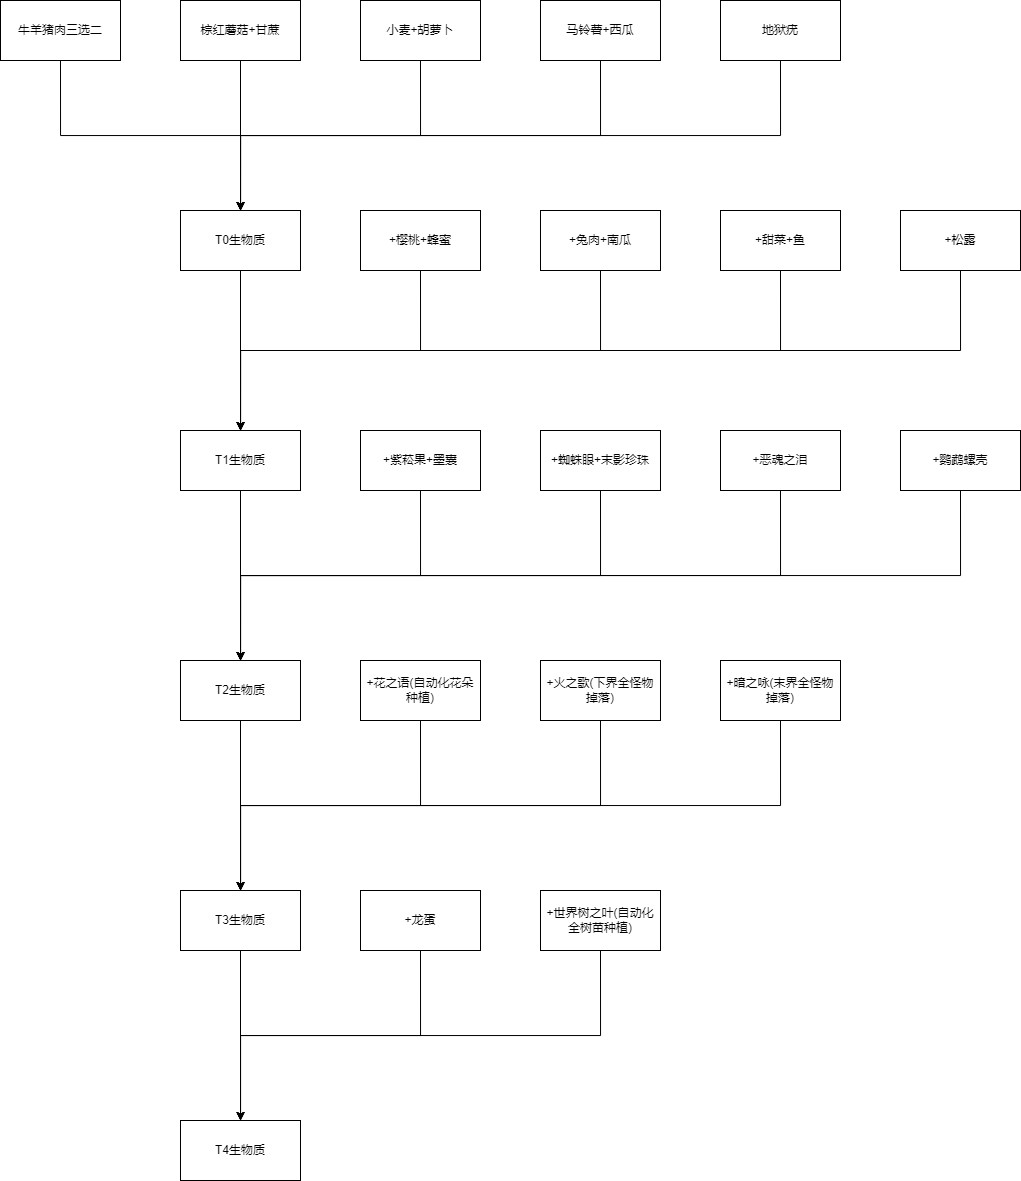

The diagram above was exported from draw.io. Its source (the exported page's mxGraphModel, read from the mxfile embedded in the PNG):
<mxGraphModel dx="977" dy="464" grid="1" gridSize="10" guides="1" tooltips="1" connect="1" arrows="1" fold="1" page="1" pageScale="1" pageWidth="827" pageHeight="1169" math="0" shadow="0">
  <root>
    <mxCell id="0" />
    <mxCell id="1" parent="0" />
    <mxCell id="jhYh6UhygNPTtiOvKAzc-13" style="edgeStyle=orthogonalEdgeStyle;rounded=0;orthogonalLoop=1;jettySize=auto;html=1;exitX=0.5;exitY=1;exitDx=0;exitDy=0;entryX=0.5;entryY=0;entryDx=0;entryDy=0;" edge="1" parent="1" source="jhYh6UhygNPTtiOvKAzc-1" target="jhYh6UhygNPTtiOvKAzc-12">
      <mxGeometry relative="1" as="geometry" />
    </mxCell>
    <mxCell id="jhYh6UhygNPTtiOvKAzc-1" value="T0生物质" style="rounded=0;whiteSpace=wrap;html=1;" vertex="1" parent="1">
      <mxGeometry x="310" y="690" width="120" height="60" as="geometry" />
    </mxCell>
    <mxCell id="jhYh6UhygNPTtiOvKAzc-3" style="edgeStyle=orthogonalEdgeStyle;rounded=0;orthogonalLoop=1;jettySize=auto;html=1;exitX=0.5;exitY=1;exitDx=0;exitDy=0;entryX=0.5;entryY=0;entryDx=0;entryDy=0;" edge="1" parent="1" source="jhYh6UhygNPTtiOvKAzc-2" target="jhYh6UhygNPTtiOvKAzc-1">
      <mxGeometry relative="1" as="geometry" />
    </mxCell>
    <mxCell id="jhYh6UhygNPTtiOvKAzc-2" value="牛羊猪肉三选二" style="rounded=0;whiteSpace=wrap;html=1;" vertex="1" parent="1">
      <mxGeometry x="130" y="480" width="120" height="60" as="geometry" />
    </mxCell>
    <mxCell id="jhYh6UhygNPTtiOvKAzc-5" style="edgeStyle=orthogonalEdgeStyle;rounded=0;orthogonalLoop=1;jettySize=auto;html=1;exitX=0.5;exitY=1;exitDx=0;exitDy=0;" edge="1" parent="1" source="jhYh6UhygNPTtiOvKAzc-4" target="jhYh6UhygNPTtiOvKAzc-1">
      <mxGeometry relative="1" as="geometry" />
    </mxCell>
    <mxCell id="jhYh6UhygNPTtiOvKAzc-4" value="棕红蘑菇+甘蔗" style="rounded=0;whiteSpace=wrap;html=1;" vertex="1" parent="1">
      <mxGeometry x="310" y="480" width="120" height="60" as="geometry" />
    </mxCell>
    <mxCell id="jhYh6UhygNPTtiOvKAzc-9" style="edgeStyle=orthogonalEdgeStyle;rounded=0;orthogonalLoop=1;jettySize=auto;html=1;exitX=0.5;exitY=1;exitDx=0;exitDy=0;" edge="1" parent="1" source="jhYh6UhygNPTtiOvKAzc-8" target="jhYh6UhygNPTtiOvKAzc-1">
      <mxGeometry relative="1" as="geometry" />
    </mxCell>
    <mxCell id="jhYh6UhygNPTtiOvKAzc-8" value="小麦+胡萝卜" style="rounded=0;whiteSpace=wrap;html=1;" vertex="1" parent="1">
      <mxGeometry x="490" y="480" width="120" height="60" as="geometry" />
    </mxCell>
    <mxCell id="jhYh6UhygNPTtiOvKAzc-11" style="edgeStyle=orthogonalEdgeStyle;rounded=0;orthogonalLoop=1;jettySize=auto;html=1;exitX=0.5;exitY=1;exitDx=0;exitDy=0;" edge="1" parent="1" source="jhYh6UhygNPTtiOvKAzc-10" target="jhYh6UhygNPTtiOvKAzc-1">
      <mxGeometry relative="1" as="geometry" />
    </mxCell>
    <mxCell id="jhYh6UhygNPTtiOvKAzc-10" value="马铃薯+西瓜" style="rounded=0;whiteSpace=wrap;html=1;" vertex="1" parent="1">
      <mxGeometry x="670" y="480" width="120" height="60" as="geometry" />
    </mxCell>
    <mxCell id="jhYh6UhygNPTtiOvKAzc-27" style="edgeStyle=orthogonalEdgeStyle;rounded=0;orthogonalLoop=1;jettySize=auto;html=1;exitX=0.5;exitY=1;exitDx=0;exitDy=0;" edge="1" parent="1" source="jhYh6UhygNPTtiOvKAzc-12" target="jhYh6UhygNPTtiOvKAzc-25">
      <mxGeometry relative="1" as="geometry" />
    </mxCell>
    <mxCell id="jhYh6UhygNPTtiOvKAzc-12" value="T1生物质" style="rounded=0;whiteSpace=wrap;html=1;" vertex="1" parent="1">
      <mxGeometry x="310" y="910" width="120" height="60" as="geometry" />
    </mxCell>
    <mxCell id="jhYh6UhygNPTtiOvKAzc-15" style="edgeStyle=orthogonalEdgeStyle;rounded=0;orthogonalLoop=1;jettySize=auto;html=1;exitX=0.5;exitY=1;exitDx=0;exitDy=0;" edge="1" parent="1" source="jhYh6UhygNPTtiOvKAzc-14" target="jhYh6UhygNPTtiOvKAzc-12">
      <mxGeometry relative="1" as="geometry" />
    </mxCell>
    <mxCell id="jhYh6UhygNPTtiOvKAzc-14" value="+樱桃+蜂蜜" style="rounded=0;whiteSpace=wrap;html=1;" vertex="1" parent="1">
      <mxGeometry x="490" y="690" width="120" height="60" as="geometry" />
    </mxCell>
    <mxCell id="jhYh6UhygNPTtiOvKAzc-17" style="edgeStyle=orthogonalEdgeStyle;rounded=0;orthogonalLoop=1;jettySize=auto;html=1;exitX=0.5;exitY=1;exitDx=0;exitDy=0;entryX=0.5;entryY=0;entryDx=0;entryDy=0;" edge="1" parent="1" source="jhYh6UhygNPTtiOvKAzc-16" target="jhYh6UhygNPTtiOvKAzc-12">
      <mxGeometry relative="1" as="geometry" />
    </mxCell>
    <mxCell id="jhYh6UhygNPTtiOvKAzc-16" value="+兔肉+南瓜" style="rounded=0;whiteSpace=wrap;html=1;" vertex="1" parent="1">
      <mxGeometry x="670" y="690" width="120" height="60" as="geometry" />
    </mxCell>
    <mxCell id="jhYh6UhygNPTtiOvKAzc-19" style="edgeStyle=orthogonalEdgeStyle;rounded=0;orthogonalLoop=1;jettySize=auto;html=1;exitX=0.5;exitY=1;exitDx=0;exitDy=0;" edge="1" parent="1" source="jhYh6UhygNPTtiOvKAzc-18" target="jhYh6UhygNPTtiOvKAzc-12">
      <mxGeometry relative="1" as="geometry" />
    </mxCell>
    <mxCell id="jhYh6UhygNPTtiOvKAzc-18" value="+甜菜+鱼" style="rounded=0;whiteSpace=wrap;html=1;" vertex="1" parent="1">
      <mxGeometry x="850" y="690" width="120" height="60" as="geometry" />
    </mxCell>
    <mxCell id="jhYh6UhygNPTtiOvKAzc-21" style="edgeStyle=orthogonalEdgeStyle;rounded=0;orthogonalLoop=1;jettySize=auto;html=1;exitX=0.5;exitY=1;exitDx=0;exitDy=0;" edge="1" parent="1" source="jhYh6UhygNPTtiOvKAzc-20" target="jhYh6UhygNPTtiOvKAzc-1">
      <mxGeometry relative="1" as="geometry" />
    </mxCell>
    <mxCell id="jhYh6UhygNPTtiOvKAzc-20" value="地狱疣" style="rounded=0;whiteSpace=wrap;html=1;" vertex="1" parent="1">
      <mxGeometry x="850" y="480" width="120" height="60" as="geometry" />
    </mxCell>
    <mxCell id="jhYh6UhygNPTtiOvKAzc-23" style="edgeStyle=orthogonalEdgeStyle;rounded=0;orthogonalLoop=1;jettySize=auto;html=1;exitX=0.5;exitY=1;exitDx=0;exitDy=0;" edge="1" parent="1" source="jhYh6UhygNPTtiOvKAzc-22" target="jhYh6UhygNPTtiOvKAzc-12">
      <mxGeometry relative="1" as="geometry" />
    </mxCell>
    <mxCell id="jhYh6UhygNPTtiOvKAzc-22" value="+松露" style="rounded=0;whiteSpace=wrap;html=1;" vertex="1" parent="1">
      <mxGeometry x="1030" y="690" width="120" height="60" as="geometry" />
    </mxCell>
    <mxCell id="jhYh6UhygNPTtiOvKAzc-26" style="edgeStyle=orthogonalEdgeStyle;rounded=0;orthogonalLoop=1;jettySize=auto;html=1;exitX=0.5;exitY=1;exitDx=0;exitDy=0;entryX=0.5;entryY=0;entryDx=0;entryDy=0;" edge="1" parent="1" source="jhYh6UhygNPTtiOvKAzc-24" target="jhYh6UhygNPTtiOvKAzc-25">
      <mxGeometry relative="1" as="geometry" />
    </mxCell>
    <mxCell id="jhYh6UhygNPTtiOvKAzc-24" value="+紫菘果+墨囊" style="rounded=0;whiteSpace=wrap;html=1;" vertex="1" parent="1">
      <mxGeometry x="490" y="910" width="120" height="60" as="geometry" />
    </mxCell>
    <mxCell id="jhYh6UhygNPTtiOvKAzc-35" style="edgeStyle=orthogonalEdgeStyle;rounded=0;orthogonalLoop=1;jettySize=auto;html=1;exitX=0.5;exitY=1;exitDx=0;exitDy=0;" edge="1" parent="1" source="jhYh6UhygNPTtiOvKAzc-25" target="jhYh6UhygNPTtiOvKAzc-34">
      <mxGeometry relative="1" as="geometry" />
    </mxCell>
    <mxCell id="jhYh6UhygNPTtiOvKAzc-25" value="T2生物质" style="rounded=0;whiteSpace=wrap;html=1;" vertex="1" parent="1">
      <mxGeometry x="310" y="1140" width="120" height="60" as="geometry" />
    </mxCell>
    <mxCell id="jhYh6UhygNPTtiOvKAzc-29" style="edgeStyle=orthogonalEdgeStyle;rounded=0;orthogonalLoop=1;jettySize=auto;html=1;exitX=0.5;exitY=1;exitDx=0;exitDy=0;" edge="1" parent="1" source="jhYh6UhygNPTtiOvKAzc-28" target="jhYh6UhygNPTtiOvKAzc-25">
      <mxGeometry relative="1" as="geometry" />
    </mxCell>
    <mxCell id="jhYh6UhygNPTtiOvKAzc-28" value="+蜘蛛眼+末影珍珠" style="rounded=0;whiteSpace=wrap;html=1;" vertex="1" parent="1">
      <mxGeometry x="670" y="910" width="120" height="60" as="geometry" />
    </mxCell>
    <mxCell id="jhYh6UhygNPTtiOvKAzc-31" style="edgeStyle=orthogonalEdgeStyle;rounded=0;orthogonalLoop=1;jettySize=auto;html=1;exitX=0.5;exitY=1;exitDx=0;exitDy=0;" edge="1" parent="1" source="jhYh6UhygNPTtiOvKAzc-30" target="jhYh6UhygNPTtiOvKAzc-25">
      <mxGeometry relative="1" as="geometry" />
    </mxCell>
    <mxCell id="jhYh6UhygNPTtiOvKAzc-30" value="+恶魂之泪" style="rounded=0;whiteSpace=wrap;html=1;" vertex="1" parent="1">
      <mxGeometry x="850" y="910" width="120" height="60" as="geometry" />
    </mxCell>
    <mxCell id="jhYh6UhygNPTtiOvKAzc-33" style="edgeStyle=orthogonalEdgeStyle;rounded=0;orthogonalLoop=1;jettySize=auto;html=1;exitX=0.5;exitY=1;exitDx=0;exitDy=0;" edge="1" parent="1" source="jhYh6UhygNPTtiOvKAzc-32" target="jhYh6UhygNPTtiOvKAzc-25">
      <mxGeometry relative="1" as="geometry" />
    </mxCell>
    <mxCell id="jhYh6UhygNPTtiOvKAzc-32" value="+鹦鹉螺壳" style="rounded=0;whiteSpace=wrap;html=1;" vertex="1" parent="1">
      <mxGeometry x="1030" y="910" width="120" height="60" as="geometry" />
    </mxCell>
    <mxCell id="jhYh6UhygNPTtiOvKAzc-47" style="edgeStyle=orthogonalEdgeStyle;rounded=0;orthogonalLoop=1;jettySize=auto;html=1;exitX=0.5;exitY=1;exitDx=0;exitDy=0;" edge="1" parent="1" source="jhYh6UhygNPTtiOvKAzc-34" target="jhYh6UhygNPTtiOvKAzc-46">
      <mxGeometry relative="1" as="geometry" />
    </mxCell>
    <mxCell id="jhYh6UhygNPTtiOvKAzc-34" value="T3生物质" style="rounded=0;whiteSpace=wrap;html=1;" vertex="1" parent="1">
      <mxGeometry x="310" y="1370" width="120" height="60" as="geometry" />
    </mxCell>
    <mxCell id="jhYh6UhygNPTtiOvKAzc-37" style="edgeStyle=orthogonalEdgeStyle;rounded=0;orthogonalLoop=1;jettySize=auto;html=1;exitX=0.5;exitY=1;exitDx=0;exitDy=0;" edge="1" parent="1" source="jhYh6UhygNPTtiOvKAzc-36" target="jhYh6UhygNPTtiOvKAzc-34">
      <mxGeometry relative="1" as="geometry" />
    </mxCell>
    <mxCell id="jhYh6UhygNPTtiOvKAzc-36" value="+花之语(自动化花朵种植)" style="rounded=0;whiteSpace=wrap;html=1;" vertex="1" parent="1">
      <mxGeometry x="490" y="1140" width="120" height="60" as="geometry" />
    </mxCell>
    <mxCell id="jhYh6UhygNPTtiOvKAzc-39" style="edgeStyle=orthogonalEdgeStyle;rounded=0;orthogonalLoop=1;jettySize=auto;html=1;exitX=0.5;exitY=1;exitDx=0;exitDy=0;" edge="1" parent="1" source="jhYh6UhygNPTtiOvKAzc-38" target="jhYh6UhygNPTtiOvKAzc-34">
      <mxGeometry relative="1" as="geometry" />
    </mxCell>
    <mxCell id="jhYh6UhygNPTtiOvKAzc-38" value="+火之歌(下界全怪物掉落)" style="rounded=0;whiteSpace=wrap;html=1;" vertex="1" parent="1">
      <mxGeometry x="670" y="1140" width="120" height="60" as="geometry" />
    </mxCell>
    <mxCell id="jhYh6UhygNPTtiOvKAzc-43" style="edgeStyle=orthogonalEdgeStyle;rounded=0;orthogonalLoop=1;jettySize=auto;html=1;exitX=0.5;exitY=1;exitDx=0;exitDy=0;" edge="1" parent="1" source="jhYh6UhygNPTtiOvKAzc-41" target="jhYh6UhygNPTtiOvKAzc-34">
      <mxGeometry relative="1" as="geometry" />
    </mxCell>
    <mxCell id="jhYh6UhygNPTtiOvKAzc-41" value="+暗之咏(末界全怪物掉落)" style="rounded=0;whiteSpace=wrap;html=1;" vertex="1" parent="1">
      <mxGeometry x="850" y="1140" width="120" height="60" as="geometry" />
    </mxCell>
    <mxCell id="jhYh6UhygNPTtiOvKAzc-48" style="edgeStyle=orthogonalEdgeStyle;rounded=0;orthogonalLoop=1;jettySize=auto;html=1;exitX=0.5;exitY=1;exitDx=0;exitDy=0;" edge="1" parent="1" source="jhYh6UhygNPTtiOvKAzc-44" target="jhYh6UhygNPTtiOvKAzc-46">
      <mxGeometry relative="1" as="geometry" />
    </mxCell>
    <mxCell id="jhYh6UhygNPTtiOvKAzc-44" value="+龙蛋" style="rounded=0;whiteSpace=wrap;html=1;" vertex="1" parent="1">
      <mxGeometry x="490" y="1370" width="120" height="60" as="geometry" />
    </mxCell>
    <mxCell id="jhYh6UhygNPTtiOvKAzc-49" style="edgeStyle=orthogonalEdgeStyle;rounded=0;orthogonalLoop=1;jettySize=auto;html=1;exitX=0.5;exitY=1;exitDx=0;exitDy=0;" edge="1" parent="1" source="jhYh6UhygNPTtiOvKAzc-45" target="jhYh6UhygNPTtiOvKAzc-46">
      <mxGeometry relative="1" as="geometry" />
    </mxCell>
    <mxCell id="jhYh6UhygNPTtiOvKAzc-45" value="+世界树之叶(自动化全树苗种植)" style="rounded=0;whiteSpace=wrap;html=1;" vertex="1" parent="1">
      <mxGeometry x="670" y="1370" width="120" height="60" as="geometry" />
    </mxCell>
    <mxCell id="jhYh6UhygNPTtiOvKAzc-46" value="T4生物质" style="rounded=0;whiteSpace=wrap;html=1;" vertex="1" parent="1">
      <mxGeometry x="310" y="1600" width="120" height="60" as="geometry" />
    </mxCell>
  </root>
</mxGraphModel>